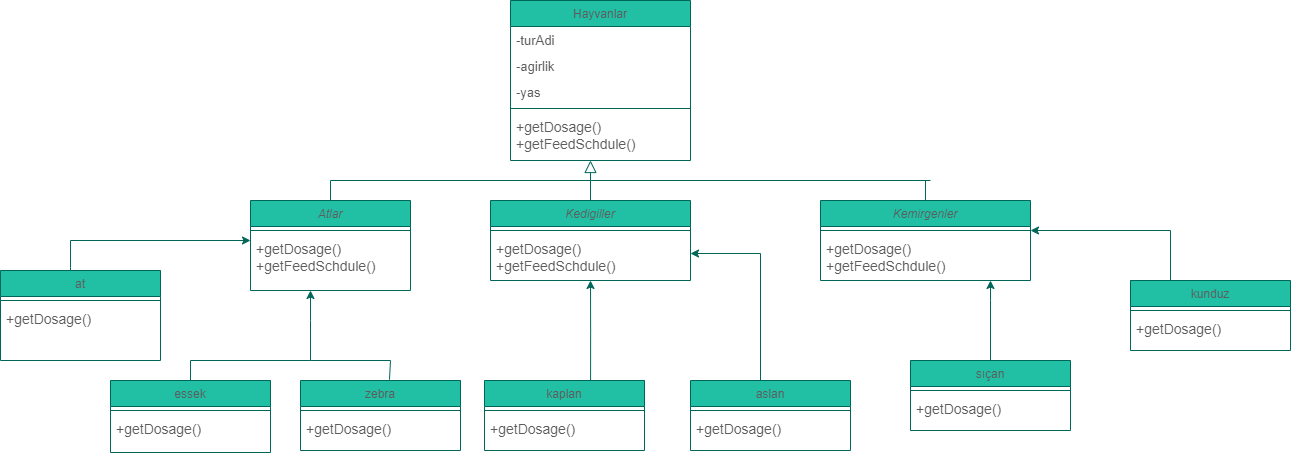

The diagram above was exported from draw.io. Its source (the exported page's mxGraphModel, read from the mxfile embedded in the PNG):
<mxGraphModel dx="1956" dy="746" grid="1" gridSize="10" guides="1" tooltips="1" connect="1" arrows="1" fold="1" page="1" pageScale="1" pageWidth="827" pageHeight="1169" math="0" shadow="0">
  <root>
    <mxCell id="WIyWlLk6GJQsqaUBKTNV-0" />
    <mxCell id="WIyWlLk6GJQsqaUBKTNV-1" parent="WIyWlLk6GJQsqaUBKTNV-0" />
    <mxCell id="zkfFHV4jXpPFQw0GAbJ--0" value="Hayvanlar" style="swimlane;fontStyle=0;align=center;verticalAlign=top;childLayout=stackLayout;horizontal=1;startSize=26;horizontalStack=0;resizeParent=1;resizeLast=0;collapsible=1;marginBottom=0;rounded=0;shadow=0;strokeWidth=1;fillColor=#21C0A5;strokeColor=#006658;fontColor=#5C5C5C;" parent="WIyWlLk6GJQsqaUBKTNV-1" vertex="1">
      <mxGeometry x="280" width="180" height="160" as="geometry">
        <mxRectangle x="230" y="140" width="160" height="26" as="alternateBounds" />
      </mxGeometry>
    </mxCell>
    <mxCell id="zkfFHV4jXpPFQw0GAbJ--1" value="-turAdi" style="text;align=left;verticalAlign=top;spacingLeft=4;spacingRight=4;overflow=hidden;rotatable=0;points=[[0,0.5],[1,0.5]];portConstraint=eastwest;fontSize=13;fontColor=#5C5C5C;" parent="zkfFHV4jXpPFQw0GAbJ--0" vertex="1">
      <mxGeometry y="26" width="180" height="26" as="geometry" />
    </mxCell>
    <mxCell id="zkfFHV4jXpPFQw0GAbJ--2" value="-agirlik" style="text;align=left;verticalAlign=top;spacingLeft=4;spacingRight=4;overflow=hidden;rotatable=0;points=[[0,0.5],[1,0.5]];portConstraint=eastwest;rounded=0;shadow=0;html=0;fontSize=13;fontColor=#5C5C5C;" parent="zkfFHV4jXpPFQw0GAbJ--0" vertex="1">
      <mxGeometry y="52" width="180" height="26" as="geometry" />
    </mxCell>
    <mxCell id="zkfFHV4jXpPFQw0GAbJ--3" value="-yas" style="text;align=left;verticalAlign=top;spacingLeft=4;spacingRight=4;overflow=hidden;rotatable=0;points=[[0,0.5],[1,0.5]];portConstraint=eastwest;rounded=0;shadow=0;html=0;fontSize=13;fontColor=#5C5C5C;" parent="zkfFHV4jXpPFQw0GAbJ--0" vertex="1">
      <mxGeometry y="78" width="180" height="26" as="geometry" />
    </mxCell>
    <mxCell id="zkfFHV4jXpPFQw0GAbJ--4" value="" style="line;html=1;strokeWidth=1;align=left;verticalAlign=middle;spacingTop=-1;spacingLeft=3;spacingRight=3;rotatable=0;labelPosition=right;points=[];portConstraint=eastwest;fillColor=#21C0A5;strokeColor=#006658;fontColor=#5C5C5C;" parent="zkfFHV4jXpPFQw0GAbJ--0" vertex="1">
      <mxGeometry y="104" width="180" height="8" as="geometry" />
    </mxCell>
    <mxCell id="zkfFHV4jXpPFQw0GAbJ--5" value="+getDosage()&#10;+getFeedSchdule()&#10;" style="text;align=left;verticalAlign=top;spacingLeft=4;spacingRight=4;overflow=hidden;rotatable=0;points=[[0,0.5],[1,0.5]];portConstraint=eastwest;fontSize=14;fontColor=#5C5C5C;" parent="zkfFHV4jXpPFQw0GAbJ--0" vertex="1">
      <mxGeometry y="112" width="180" height="38" as="geometry" />
    </mxCell>
    <mxCell id="zkfFHV4jXpPFQw0GAbJ--6" value="Atlar&#10;" style="swimlane;fontStyle=2;align=center;verticalAlign=top;childLayout=stackLayout;horizontal=1;startSize=26;horizontalStack=0;resizeParent=1;resizeLast=0;collapsible=1;marginBottom=0;rounded=0;shadow=0;strokeWidth=1;fillColor=#21C0A5;strokeColor=#006658;fontColor=#5C5C5C;" parent="WIyWlLk6GJQsqaUBKTNV-1" vertex="1">
      <mxGeometry x="20" y="200" width="160" height="90" as="geometry">
        <mxRectangle x="130" y="380" width="160" height="26" as="alternateBounds" />
      </mxGeometry>
    </mxCell>
    <mxCell id="zkfFHV4jXpPFQw0GAbJ--9" value="" style="line;html=1;strokeWidth=1;align=left;verticalAlign=middle;spacingTop=-1;spacingLeft=3;spacingRight=3;rotatable=0;labelPosition=right;points=[];portConstraint=eastwest;fillColor=#21C0A5;strokeColor=#006658;fontColor=#5C5C5C;" parent="zkfFHV4jXpPFQw0GAbJ--6" vertex="1">
      <mxGeometry y="26" width="160" height="8" as="geometry" />
    </mxCell>
    <mxCell id="jQcfnA7OLop90lum6zWx-12" value="+getDosage()&#10;+getFeedSchdule()&#10;" style="text;align=left;verticalAlign=top;spacingLeft=4;spacingRight=4;overflow=hidden;rotatable=0;points=[[0,0.5],[1,0.5]];portConstraint=eastwest;fontSize=14;fontColor=#5C5C5C;" vertex="1" parent="zkfFHV4jXpPFQw0GAbJ--6">
      <mxGeometry y="34" width="160" height="38" as="geometry" />
    </mxCell>
    <mxCell id="zkfFHV4jXpPFQw0GAbJ--12" value="" style="endArrow=block;endSize=10;endFill=0;shadow=0;strokeWidth=1;rounded=0;edgeStyle=elbowEdgeStyle;elbow=vertical;strokeColor=#006658;fontColor=#5C5C5C;" parent="WIyWlLk6GJQsqaUBKTNV-1" source="zkfFHV4jXpPFQw0GAbJ--6" target="zkfFHV4jXpPFQw0GAbJ--0" edge="1">
      <mxGeometry width="160" relative="1" as="geometry">
        <mxPoint x="200" y="203" as="sourcePoint" />
        <mxPoint x="200" y="203" as="targetPoint" />
        <Array as="points">
          <mxPoint x="360" y="180" />
          <mxPoint x="360" y="180" />
          <mxPoint x="200" y="160" />
        </Array>
      </mxGeometry>
    </mxCell>
    <mxCell id="jQcfnA7OLop90lum6zWx-4" value="" style="edgeStyle=orthogonalEdgeStyle;rounded=0;orthogonalLoop=1;jettySize=auto;html=1;fontSize=14;exitX=0.663;exitY=0;exitDx=0;exitDy=0;exitPerimeter=0;entryX=0.5;entryY=1;entryDx=0;entryDy=0;strokeColor=#006658;fontColor=#5C5C5C;" edge="1" parent="WIyWlLk6GJQsqaUBKTNV-1" source="jQcfnA7OLop90lum6zWx-29" target="zkfFHV4jXpPFQw0GAbJ--13">
      <mxGeometry relative="1" as="geometry">
        <mxPoint x="360" y="350" as="targetPoint" />
      </mxGeometry>
    </mxCell>
    <mxCell id="zkfFHV4jXpPFQw0GAbJ--13" value="Kedigiller" style="swimlane;fontStyle=2;align=center;verticalAlign=top;childLayout=stackLayout;horizontal=1;startSize=26;horizontalStack=0;resizeParent=1;resizeLast=0;collapsible=1;marginBottom=0;rounded=0;shadow=0;strokeWidth=1;fillColor=#21C0A5;strokeColor=#006658;fontColor=#5C5C5C;" parent="WIyWlLk6GJQsqaUBKTNV-1" vertex="1">
      <mxGeometry x="260" y="200" width="200" height="80" as="geometry">
        <mxRectangle x="340" y="380" width="170" height="26" as="alternateBounds" />
      </mxGeometry>
    </mxCell>
    <mxCell id="zkfFHV4jXpPFQw0GAbJ--15" value="" style="line;html=1;strokeWidth=1;align=left;verticalAlign=middle;spacingTop=-1;spacingLeft=3;spacingRight=3;rotatable=0;labelPosition=right;points=[];portConstraint=eastwest;fillColor=#21C0A5;strokeColor=#006658;fontColor=#5C5C5C;" parent="zkfFHV4jXpPFQw0GAbJ--13" vertex="1">
      <mxGeometry y="26" width="200" height="8" as="geometry" />
    </mxCell>
    <mxCell id="jQcfnA7OLop90lum6zWx-1" value="+getDosage()&#10;+getFeedSchdule()&#10;" style="text;align=left;verticalAlign=top;spacingLeft=4;spacingRight=4;overflow=hidden;rotatable=0;points=[[0,0.5],[1,0.5]];portConstraint=eastwest;fontSize=14;fontColor=#5C5C5C;" vertex="1" parent="zkfFHV4jXpPFQw0GAbJ--13">
      <mxGeometry y="34" width="200" height="38" as="geometry" />
    </mxCell>
    <mxCell id="zkfFHV4jXpPFQw0GAbJ--17" value="Kemirgenler" style="swimlane;fontStyle=2;align=center;verticalAlign=top;childLayout=stackLayout;horizontal=1;startSize=26;horizontalStack=0;resizeParent=1;resizeLast=0;collapsible=1;marginBottom=0;rounded=0;shadow=0;strokeWidth=1;fillColor=#21C0A5;strokeColor=#006658;fontColor=#5C5C5C;" parent="WIyWlLk6GJQsqaUBKTNV-1" vertex="1">
      <mxGeometry x="590" y="200" width="210" height="80" as="geometry">
        <mxRectangle x="550" y="140" width="160" height="26" as="alternateBounds" />
      </mxGeometry>
    </mxCell>
    <mxCell id="zkfFHV4jXpPFQw0GAbJ--23" value="" style="line;html=1;strokeWidth=1;align=left;verticalAlign=middle;spacingTop=-1;spacingLeft=3;spacingRight=3;rotatable=0;labelPosition=right;points=[];portConstraint=eastwest;fillColor=#21C0A5;strokeColor=#006658;fontColor=#5C5C5C;" parent="zkfFHV4jXpPFQw0GAbJ--17" vertex="1">
      <mxGeometry y="26" width="210" height="8" as="geometry" />
    </mxCell>
    <mxCell id="jQcfnA7OLop90lum6zWx-2" value="+getDosage()&#10;+getFeedSchdule()&#10;" style="text;align=left;verticalAlign=top;spacingLeft=4;spacingRight=4;overflow=hidden;rotatable=0;points=[[0,0.5],[1,0.5]];portConstraint=eastwest;fontSize=14;fontColor=#5C5C5C;" vertex="1" parent="zkfFHV4jXpPFQw0GAbJ--17">
      <mxGeometry y="34" width="210" height="38" as="geometry" />
    </mxCell>
    <mxCell id="jQcfnA7OLop90lum6zWx-39" value="" style="endArrow=classic;html=1;rounded=0;fontSize=13;edgeStyle=orthogonalEdgeStyle;exitX=0.5;exitY=0;exitDx=0;exitDy=0;strokeColor=#006658;fontColor=#5C5C5C;" edge="1" parent="zkfFHV4jXpPFQw0GAbJ--17" source="jQcfnA7OLop90lum6zWx-32">
      <mxGeometry width="50" height="50" relative="1" as="geometry">
        <mxPoint x="170" y="150" as="sourcePoint" />
        <mxPoint x="170" y="80" as="targetPoint" />
        <Array as="points">
          <mxPoint x="170" y="100" />
          <mxPoint x="170" y="100" />
        </Array>
      </mxGeometry>
    </mxCell>
    <mxCell id="jQcfnA7OLop90lum6zWx-0" value="&lt;span style=&quot;color: rgba(0 , 0 , 0 , 0) ; font-family: monospace ; font-size: 0px&quot;&gt;%3CmxGraphModel%3E%3Croot%3E%3CmxCell%20id%3D%220%22%2F%3E%3CmxCell%20id%3D%221%22%20parent%3D%220%22%2F%3E%3CmxCell%20id%3D%222%22%20value%3D%22%2BgetDosage()%26%2310%3B%2BgetFeedSchdule()%26%2310%3B%22%20style%3D%22text%3Balign%3Dleft%3BverticalAlign%3Dtop%3BspacingLeft%3D4%3BspacingRight%3D4%3Boverflow%3Dhidden%3Brotatable%3D0%3Bpoints%3D%5B%5B0%2C0.5%5D%2C%5B1%2C0.5%5D%5D%3BportConstraint%3Deastwest%3B%22%20vertex%3D%221%22%20parent%3D%221%22%3E%3CmxGeometry%20x%3D%22280%22%20y%3D%22112%22%20width%3D%22160%22%20height%3D%2238%22%20as%3D%22geometry%22%2F%3E%3C%2FmxCell%3E%3C%2Froot%3E%3C%2FmxGraphModel%3E&lt;/span&gt;&lt;span style=&quot;color: rgba(0 , 0 , 0 , 0) ; font-family: monospace ; font-size: 0px&quot;&gt;%3CmxGraphModel%3E%3Croot%3E%3CmxCell%20id%3D%220%22%2F%3E%3CmxCell%20id%3D%221%22%20parent%3D%220%22%2F%3E%3CmxCell%20id%3D%222%22%20value%3D%22%2BgetDosage()%26%2310%3B%2BgetFeedSchdule()%26%2310%3B%22%20style%3D%22text%3Balign%3Dleft%3BverticalAlign%3Dtop%3BspacingLeft%3D4%3BspacingRight%3D4%3Boverflow%3Dhidden%3Brotatable%3D0%3Bpoints%3D%5B%5B0%2C0.5%5D%2C%5B1%2C0.5%5D%5D%3BportConstraint%3Deastwest%3B%22%20vertex%3D%221%22%20parent%3D%221%22%3E%3CmxGeometry%20x%3D%22280%22%20y%3D%22112%22%20width%3D%22160%22%20height%3D%2238%22%20as%3D%22geometry%22%2F%3E%3C%2FmxCell%3E%3C%2Froot%3E%3C%2FmxGraphModel%3E&lt;/span&gt;" style="text;html=1;align=center;verticalAlign=middle;resizable=0;points=[];autosize=1;strokeColor=none;fillColor=none;fontColor=#5C5C5C;" vertex="1" parent="WIyWlLk6GJQsqaUBKTNV-1">
      <mxGeometry x="300" y="270" width="20" height="20" as="geometry" />
    </mxCell>
    <mxCell id="jQcfnA7OLop90lum6zWx-9" value="" style="endArrow=none;html=1;rounded=0;fontSize=14;strokeColor=#006658;fontColor=#5C5C5C;" edge="1" parent="WIyWlLk6GJQsqaUBKTNV-1">
      <mxGeometry width="50" height="50" relative="1" as="geometry">
        <mxPoint x="360" y="180" as="sourcePoint" />
        <mxPoint x="700" y="180" as="targetPoint" />
      </mxGeometry>
    </mxCell>
    <mxCell id="jQcfnA7OLop90lum6zWx-10" value="" style="endArrow=none;html=1;rounded=0;fontSize=14;exitX=0.5;exitY=0;exitDx=0;exitDy=0;strokeColor=#006658;fontColor=#5C5C5C;" edge="1" parent="WIyWlLk6GJQsqaUBKTNV-1" source="zkfFHV4jXpPFQw0GAbJ--17">
      <mxGeometry width="50" height="50" relative="1" as="geometry">
        <mxPoint x="430" y="240" as="sourcePoint" />
        <mxPoint x="695" y="180" as="targetPoint" />
        <Array as="points" />
      </mxGeometry>
    </mxCell>
    <mxCell id="jQcfnA7OLop90lum6zWx-11" value="" style="endArrow=none;html=1;rounded=0;fontSize=14;exitX=0.5;exitY=0;exitDx=0;exitDy=0;strokeColor=#006658;fontColor=#5C5C5C;" edge="1" parent="WIyWlLk6GJQsqaUBKTNV-1" source="zkfFHV4jXpPFQw0GAbJ--13">
      <mxGeometry width="50" height="50" relative="1" as="geometry">
        <mxPoint x="430" y="240" as="sourcePoint" />
        <mxPoint x="360" y="180" as="targetPoint" />
      </mxGeometry>
    </mxCell>
    <mxCell id="jQcfnA7OLop90lum6zWx-13" value="at" style="swimlane;fontStyle=0;align=center;verticalAlign=top;childLayout=stackLayout;horizontal=1;startSize=26;horizontalStack=0;resizeParent=1;resizeLast=0;collapsible=1;marginBottom=0;rounded=0;shadow=0;strokeWidth=1;fillColor=#21C0A5;strokeColor=#006658;fontColor=#5C5C5C;" vertex="1" parent="WIyWlLk6GJQsqaUBKTNV-1">
      <mxGeometry x="-230" y="270" width="160" height="90" as="geometry">
        <mxRectangle x="130" y="380" width="160" height="26" as="alternateBounds" />
      </mxGeometry>
    </mxCell>
    <mxCell id="jQcfnA7OLop90lum6zWx-14" value="" style="line;html=1;strokeWidth=1;align=left;verticalAlign=middle;spacingTop=-1;spacingLeft=3;spacingRight=3;rotatable=0;labelPosition=right;points=[];portConstraint=eastwest;fillColor=#21C0A5;strokeColor=#006658;fontColor=#5C5C5C;" vertex="1" parent="jQcfnA7OLop90lum6zWx-13">
      <mxGeometry y="26" width="160" height="8" as="geometry" />
    </mxCell>
    <mxCell id="jQcfnA7OLop90lum6zWx-15" value="+getDosage()&#10;&#10;" style="text;align=left;verticalAlign=top;spacingLeft=4;spacingRight=4;overflow=hidden;rotatable=0;points=[[0,0.5],[1,0.5]];portConstraint=eastwest;fontSize=14;fontColor=#5C5C5C;" vertex="1" parent="jQcfnA7OLop90lum6zWx-13">
      <mxGeometry y="34" width="160" height="36" as="geometry" />
    </mxCell>
    <mxCell id="jQcfnA7OLop90lum6zWx-16" value="essek" style="swimlane;fontStyle=0;align=center;verticalAlign=top;childLayout=stackLayout;horizontal=1;startSize=26;horizontalStack=0;resizeParent=1;resizeLast=0;collapsible=1;marginBottom=0;rounded=0;shadow=0;strokeWidth=1;fillColor=#21C0A5;strokeColor=#006658;fontColor=#5C5C5C;" vertex="1" parent="WIyWlLk6GJQsqaUBKTNV-1">
      <mxGeometry x="-120" y="380" width="160" height="72" as="geometry">
        <mxRectangle x="130" y="380" width="160" height="26" as="alternateBounds" />
      </mxGeometry>
    </mxCell>
    <mxCell id="jQcfnA7OLop90lum6zWx-17" value="" style="line;html=1;strokeWidth=1;align=left;verticalAlign=middle;spacingTop=-1;spacingLeft=3;spacingRight=3;rotatable=0;labelPosition=right;points=[];portConstraint=eastwest;fillColor=#21C0A5;strokeColor=#006658;fontColor=#5C5C5C;" vertex="1" parent="jQcfnA7OLop90lum6zWx-16">
      <mxGeometry y="26" width="160" height="8" as="geometry" />
    </mxCell>
    <mxCell id="jQcfnA7OLop90lum6zWx-18" value="+getDosage()&#10;" style="text;align=left;verticalAlign=top;spacingLeft=4;spacingRight=4;overflow=hidden;rotatable=0;points=[[0,0.5],[1,0.5]];portConstraint=eastwest;fontSize=14;fontColor=#5C5C5C;" vertex="1" parent="jQcfnA7OLop90lum6zWx-16">
      <mxGeometry y="34" width="160" height="38" as="geometry" />
    </mxCell>
    <mxCell id="jQcfnA7OLop90lum6zWx-19" value="" style="endArrow=classic;html=1;rounded=0;fontSize=13;edgeStyle=orthogonalEdgeStyle;entryX=0;entryY=0.158;entryDx=0;entryDy=0;entryPerimeter=0;strokeColor=#006658;fontColor=#5C5C5C;" edge="1" parent="WIyWlLk6GJQsqaUBKTNV-1" target="jQcfnA7OLop90lum6zWx-12">
      <mxGeometry width="50" height="50" relative="1" as="geometry">
        <mxPoint x="-160" y="270" as="sourcePoint" />
        <mxPoint x="-110" y="190" as="targetPoint" />
        <Array as="points">
          <mxPoint x="-160" y="267" />
          <mxPoint x="-160" y="240" />
        </Array>
      </mxGeometry>
    </mxCell>
    <mxCell id="jQcfnA7OLop90lum6zWx-20" value="zebra" style="swimlane;fontStyle=0;align=center;verticalAlign=top;childLayout=stackLayout;horizontal=1;startSize=26;horizontalStack=0;resizeParent=1;resizeLast=0;collapsible=1;marginBottom=0;rounded=0;shadow=0;strokeWidth=1;fillColor=#21C0A5;strokeColor=#006658;fontColor=#5C5C5C;" vertex="1" parent="WIyWlLk6GJQsqaUBKTNV-1">
      <mxGeometry x="70" y="380" width="160" height="70" as="geometry">
        <mxRectangle x="130" y="380" width="160" height="26" as="alternateBounds" />
      </mxGeometry>
    </mxCell>
    <mxCell id="jQcfnA7OLop90lum6zWx-21" value="" style="line;html=1;strokeWidth=1;align=left;verticalAlign=middle;spacingTop=-1;spacingLeft=3;spacingRight=3;rotatable=0;labelPosition=right;points=[];portConstraint=eastwest;fillColor=#21C0A5;strokeColor=#006658;fontColor=#5C5C5C;" vertex="1" parent="jQcfnA7OLop90lum6zWx-20">
      <mxGeometry y="26" width="160" height="8" as="geometry" />
    </mxCell>
    <mxCell id="jQcfnA7OLop90lum6zWx-22" value="+getDosage()&#10;&#10;" style="text;align=left;verticalAlign=top;spacingLeft=4;spacingRight=4;overflow=hidden;rotatable=0;points=[[0,0.5],[1,0.5]];portConstraint=eastwest;fontSize=14;fontColor=#5C5C5C;" vertex="1" parent="jQcfnA7OLop90lum6zWx-20">
      <mxGeometry y="34" width="160" height="36" as="geometry" />
    </mxCell>
    <mxCell id="jQcfnA7OLop90lum6zWx-23" value="" style="endArrow=classic;html=1;rounded=0;fontSize=13;edgeStyle=orthogonalEdgeStyle;strokeColor=#006658;fontColor=#5C5C5C;" edge="1" parent="WIyWlLk6GJQsqaUBKTNV-1">
      <mxGeometry width="50" height="50" relative="1" as="geometry">
        <mxPoint x="-40" y="380" as="sourcePoint" />
        <mxPoint x="80" y="290" as="targetPoint" />
        <Array as="points">
          <mxPoint x="-40" y="360" />
          <mxPoint x="80" y="360" />
          <mxPoint x="80" y="320" />
        </Array>
      </mxGeometry>
    </mxCell>
    <mxCell id="jQcfnA7OLop90lum6zWx-24" value="" style="endArrow=none;html=1;rounded=0;fontSize=13;strokeColor=#006658;fontColor=#5C5C5C;" edge="1" parent="WIyWlLk6GJQsqaUBKTNV-1">
      <mxGeometry width="50" height="50" relative="1" as="geometry">
        <mxPoint x="80" y="360" as="sourcePoint" />
        <mxPoint x="160" y="360" as="targetPoint" />
      </mxGeometry>
    </mxCell>
    <mxCell id="jQcfnA7OLop90lum6zWx-25" value="" style="endArrow=none;html=1;rounded=0;fontSize=13;exitX=0.556;exitY=-0.011;exitDx=0;exitDy=0;exitPerimeter=0;strokeColor=#006658;fontColor=#5C5C5C;" edge="1" parent="WIyWlLk6GJQsqaUBKTNV-1" source="jQcfnA7OLop90lum6zWx-20">
      <mxGeometry width="50" height="50" relative="1" as="geometry">
        <mxPoint x="130" y="420" as="sourcePoint" />
        <mxPoint x="160" y="360" as="targetPoint" />
      </mxGeometry>
    </mxCell>
    <mxCell id="jQcfnA7OLop90lum6zWx-26" value="aslan" style="swimlane;fontStyle=0;align=center;verticalAlign=top;childLayout=stackLayout;horizontal=1;startSize=26;horizontalStack=0;resizeParent=1;resizeLast=0;collapsible=1;marginBottom=0;rounded=0;shadow=0;strokeWidth=1;fillColor=#21C0A5;strokeColor=#006658;fontColor=#5C5C5C;" vertex="1" parent="WIyWlLk6GJQsqaUBKTNV-1">
      <mxGeometry x="460" y="380" width="160" height="70" as="geometry">
        <mxRectangle x="130" y="380" width="160" height="26" as="alternateBounds" />
      </mxGeometry>
    </mxCell>
    <mxCell id="jQcfnA7OLop90lum6zWx-27" value="" style="line;html=1;strokeWidth=1;align=left;verticalAlign=middle;spacingTop=-1;spacingLeft=3;spacingRight=3;rotatable=0;labelPosition=right;points=[];portConstraint=eastwest;fillColor=#21C0A5;strokeColor=#006658;fontColor=#5C5C5C;" vertex="1" parent="jQcfnA7OLop90lum6zWx-26">
      <mxGeometry y="26" width="160" height="8" as="geometry" />
    </mxCell>
    <mxCell id="jQcfnA7OLop90lum6zWx-28" value="+getDosage()&#10;&#10;" style="text;align=left;verticalAlign=top;spacingLeft=4;spacingRight=4;overflow=hidden;rotatable=0;points=[[0,0.5],[1,0.5]];portConstraint=eastwest;fontSize=14;fontColor=#5C5C5C;" vertex="1" parent="jQcfnA7OLop90lum6zWx-26">
      <mxGeometry y="34" width="160" height="36" as="geometry" />
    </mxCell>
    <mxCell id="jQcfnA7OLop90lum6zWx-29" value="kaplan" style="swimlane;fontStyle=0;align=center;verticalAlign=top;childLayout=stackLayout;horizontal=1;startSize=26;horizontalStack=0;resizeParent=1;resizeLast=0;collapsible=1;marginBottom=0;rounded=0;shadow=0;strokeWidth=1;fillColor=#21C0A5;strokeColor=#006658;fontColor=#5C5C5C;" vertex="1" parent="WIyWlLk6GJQsqaUBKTNV-1">
      <mxGeometry x="254" y="380" width="160" height="70" as="geometry">
        <mxRectangle x="130" y="380" width="160" height="26" as="alternateBounds" />
      </mxGeometry>
    </mxCell>
    <mxCell id="jQcfnA7OLop90lum6zWx-30" value="" style="line;html=1;strokeWidth=1;align=left;verticalAlign=middle;spacingTop=-1;spacingLeft=3;spacingRight=3;rotatable=0;labelPosition=right;points=[];portConstraint=eastwest;fillColor=#21C0A5;strokeColor=#006658;fontColor=#5C5C5C;" vertex="1" parent="jQcfnA7OLop90lum6zWx-29">
      <mxGeometry y="26" width="160" height="8" as="geometry" />
    </mxCell>
    <mxCell id="jQcfnA7OLop90lum6zWx-31" value="+getDosage()&#10;&#10;" style="text;align=left;verticalAlign=top;spacingLeft=4;spacingRight=4;overflow=hidden;rotatable=0;points=[[0,0.5],[1,0.5]];portConstraint=eastwest;fontSize=14;fontColor=#5C5C5C;" vertex="1" parent="jQcfnA7OLop90lum6zWx-29">
      <mxGeometry y="34" width="160" height="36" as="geometry" />
    </mxCell>
    <mxCell id="jQcfnA7OLop90lum6zWx-32" value="sıçan" style="swimlane;fontStyle=0;align=center;verticalAlign=top;childLayout=stackLayout;horizontal=1;startSize=26;horizontalStack=0;resizeParent=1;resizeLast=0;collapsible=1;marginBottom=0;rounded=0;shadow=0;strokeWidth=1;fillColor=#21C0A5;strokeColor=#006658;fontColor=#5C5C5C;" vertex="1" parent="WIyWlLk6GJQsqaUBKTNV-1">
      <mxGeometry x="680" y="360" width="160" height="70" as="geometry">
        <mxRectangle x="130" y="380" width="160" height="26" as="alternateBounds" />
      </mxGeometry>
    </mxCell>
    <mxCell id="jQcfnA7OLop90lum6zWx-33" value="" style="line;html=1;strokeWidth=1;align=left;verticalAlign=middle;spacingTop=-1;spacingLeft=3;spacingRight=3;rotatable=0;labelPosition=right;points=[];portConstraint=eastwest;fillColor=#21C0A5;strokeColor=#006658;fontColor=#5C5C5C;" vertex="1" parent="jQcfnA7OLop90lum6zWx-32">
      <mxGeometry y="26" width="160" height="8" as="geometry" />
    </mxCell>
    <mxCell id="jQcfnA7OLop90lum6zWx-34" value="+getDosage()&#10;&#10;" style="text;align=left;verticalAlign=top;spacingLeft=4;spacingRight=4;overflow=hidden;rotatable=0;points=[[0,0.5],[1,0.5]];portConstraint=eastwest;fontSize=14;fontColor=#5C5C5C;" vertex="1" parent="jQcfnA7OLop90lum6zWx-32">
      <mxGeometry y="34" width="160" height="36" as="geometry" />
    </mxCell>
    <mxCell id="jQcfnA7OLop90lum6zWx-35" value="kunduz" style="swimlane;fontStyle=0;align=center;verticalAlign=top;childLayout=stackLayout;horizontal=1;startSize=26;horizontalStack=0;resizeParent=1;resizeLast=0;collapsible=1;marginBottom=0;rounded=0;shadow=0;strokeWidth=1;fillColor=#21C0A5;strokeColor=#006658;fontColor=#5C5C5C;" vertex="1" parent="WIyWlLk6GJQsqaUBKTNV-1">
      <mxGeometry x="900" y="280" width="160" height="70" as="geometry">
        <mxRectangle x="130" y="380" width="160" height="26" as="alternateBounds" />
      </mxGeometry>
    </mxCell>
    <mxCell id="jQcfnA7OLop90lum6zWx-36" value="" style="line;html=1;strokeWidth=1;align=left;verticalAlign=middle;spacingTop=-1;spacingLeft=3;spacingRight=3;rotatable=0;labelPosition=right;points=[];portConstraint=eastwest;fillColor=#21C0A5;strokeColor=#006658;fontColor=#5C5C5C;" vertex="1" parent="jQcfnA7OLop90lum6zWx-35">
      <mxGeometry y="26" width="160" height="8" as="geometry" />
    </mxCell>
    <mxCell id="jQcfnA7OLop90lum6zWx-37" value="+getDosage()&#10;&#10;" style="text;align=left;verticalAlign=top;spacingLeft=4;spacingRight=4;overflow=hidden;rotatable=0;points=[[0,0.5],[1,0.5]];portConstraint=eastwest;fontSize=14;fontColor=#5C5C5C;" vertex="1" parent="jQcfnA7OLop90lum6zWx-35">
      <mxGeometry y="34" width="160" height="36" as="geometry" />
    </mxCell>
    <mxCell id="jQcfnA7OLop90lum6zWx-38" value="" style="endArrow=classic;html=1;rounded=0;fontSize=13;edgeStyle=orthogonalEdgeStyle;strokeColor=#006658;fontColor=#5C5C5C;" edge="1" parent="WIyWlLk6GJQsqaUBKTNV-1">
      <mxGeometry width="50" height="50" relative="1" as="geometry">
        <mxPoint x="900" y="280" as="sourcePoint" />
        <mxPoint x="800" y="230" as="targetPoint" />
        <Array as="points">
          <mxPoint x="940" y="280" />
          <mxPoint x="940" y="230" />
        </Array>
      </mxGeometry>
    </mxCell>
    <mxCell id="jQcfnA7OLop90lum6zWx-40" value="" style="edgeStyle=orthogonalEdgeStyle;rounded=0;orthogonalLoop=1;jettySize=auto;html=1;fontSize=14;entryX=1;entryY=0.5;entryDx=0;entryDy=0;strokeColor=#006658;fontColor=#5C5C5C;" edge="1" parent="WIyWlLk6GJQsqaUBKTNV-1" target="jQcfnA7OLop90lum6zWx-1">
      <mxGeometry relative="1" as="geometry">
        <mxPoint x="532" y="380" as="sourcePoint" />
        <mxPoint x="529.9" y="270" as="targetPoint" />
        <Array as="points">
          <mxPoint x="530" y="380" />
          <mxPoint x="530" y="253" />
        </Array>
      </mxGeometry>
    </mxCell>
  </root>
</mxGraphModel>